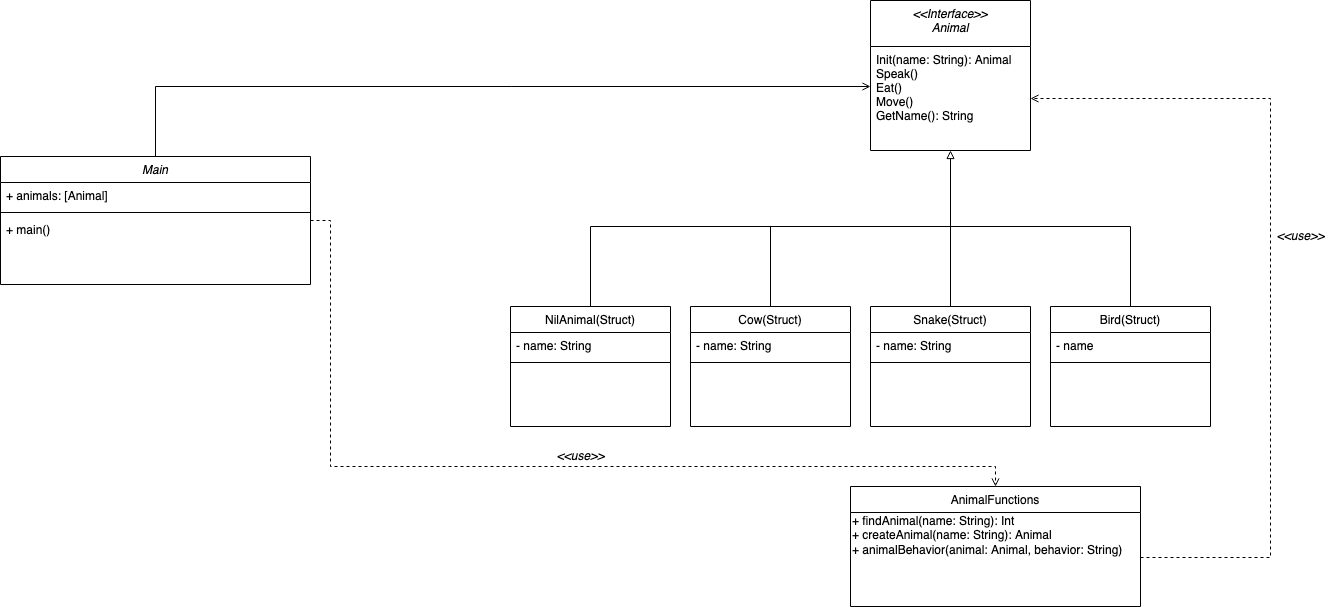

The diagram above was exported from draw.io. Its source (the exported page's mxGraphModel, read from the mxfile embedded in the PNG):
<mxGraphModel dx="2681" dy="1076" grid="1" gridSize="10" guides="1" tooltips="1" connect="1" arrows="1" fold="1" page="1" pageScale="1" pageWidth="827" pageHeight="1169" math="0" shadow="0">
  <root>
    <mxCell id="WIyWlLk6GJQsqaUBKTNV-0" />
    <mxCell id="WIyWlLk6GJQsqaUBKTNV-1" parent="WIyWlLk6GJQsqaUBKTNV-0" />
    <mxCell id="M7gIbSZOOCr42tPzJJGg-35" style="edgeStyle=orthogonalEdgeStyle;rounded=0;orthogonalLoop=1;jettySize=auto;html=1;entryX=0.5;entryY=0;entryDx=0;entryDy=0;endArrow=open;endFill=0;dashed=1;" parent="WIyWlLk6GJQsqaUBKTNV-1" source="zkfFHV4jXpPFQw0GAbJ--0" target="M7gIbSZOOCr42tPzJJGg-31" edge="1">
      <mxGeometry relative="1" as="geometry">
        <Array as="points">
          <mxPoint x="300" y="334" />
          <mxPoint x="300" y="580" />
          <mxPoint x="965" y="580" />
        </Array>
      </mxGeometry>
    </mxCell>
    <mxCell id="zkfFHV4jXpPFQw0GAbJ--0" value="Main" style="swimlane;fontStyle=2;align=center;verticalAlign=top;childLayout=stackLayout;horizontal=1;startSize=26;horizontalStack=0;resizeParent=1;resizeLast=0;collapsible=1;marginBottom=0;rounded=0;shadow=0;strokeWidth=1;" parent="WIyWlLk6GJQsqaUBKTNV-1" vertex="1">
      <mxGeometry x="-30" y="270" width="310" height="128" as="geometry">
        <mxRectangle x="230" y="140" width="160" height="26" as="alternateBounds" />
      </mxGeometry>
    </mxCell>
    <mxCell id="zkfFHV4jXpPFQw0GAbJ--1" value="+ animals: [Animal]" style="text;align=left;verticalAlign=top;spacingLeft=4;spacingRight=4;overflow=hidden;rotatable=0;points=[[0,0.5],[1,0.5]];portConstraint=eastwest;" parent="zkfFHV4jXpPFQw0GAbJ--0" vertex="1">
      <mxGeometry y="26" width="310" height="26" as="geometry" />
    </mxCell>
    <mxCell id="zkfFHV4jXpPFQw0GAbJ--4" value="" style="line;html=1;strokeWidth=1;align=left;verticalAlign=middle;spacingTop=-1;spacingLeft=3;spacingRight=3;rotatable=0;labelPosition=right;points=[];portConstraint=eastwest;" parent="zkfFHV4jXpPFQw0GAbJ--0" vertex="1">
      <mxGeometry y="52" width="310" height="8" as="geometry" />
    </mxCell>
    <mxCell id="zkfFHV4jXpPFQw0GAbJ--5" value="+ main()" style="text;align=left;verticalAlign=top;spacingLeft=4;spacingRight=4;overflow=hidden;rotatable=0;points=[[0,0.5],[1,0.5]];portConstraint=eastwest;" parent="zkfFHV4jXpPFQw0GAbJ--0" vertex="1">
      <mxGeometry y="60" width="310" height="68" as="geometry" />
    </mxCell>
    <mxCell id="zkfFHV4jXpPFQw0GAbJ--17" value="&lt;&lt;Interface&gt;&gt;&#10;Animal&#10;" style="swimlane;fontStyle=2;align=center;verticalAlign=top;childLayout=stackLayout;horizontal=1;startSize=46;horizontalStack=0;resizeParent=1;resizeLast=0;collapsible=1;marginBottom=0;rounded=0;shadow=0;strokeWidth=1;" parent="WIyWlLk6GJQsqaUBKTNV-1" vertex="1">
      <mxGeometry x="840" y="114" width="160" height="150" as="geometry">
        <mxRectangle x="550" y="140" width="160" height="26" as="alternateBounds" />
      </mxGeometry>
    </mxCell>
    <mxCell id="zkfFHV4jXpPFQw0GAbJ--24" value="Init(name: String): Animal&#10;Speak()&#10;Eat()&#10;Move()&#10;GetName(): String&#10;" style="text;align=left;verticalAlign=top;spacingLeft=4;spacingRight=4;overflow=hidden;rotatable=0;points=[[0,0.5],[1,0.5]];portConstraint=eastwest;" parent="zkfFHV4jXpPFQw0GAbJ--17" vertex="1">
      <mxGeometry y="46" width="160" height="104" as="geometry" />
    </mxCell>
    <mxCell id="zkfFHV4jXpPFQw0GAbJ--26" value="" style="endArrow=open;shadow=0;strokeWidth=1;rounded=0;endFill=1;edgeStyle=elbowEdgeStyle;elbow=vertical;" parent="WIyWlLk6GJQsqaUBKTNV-1" source="zkfFHV4jXpPFQw0GAbJ--0" target="zkfFHV4jXpPFQw0GAbJ--17" edge="1">
      <mxGeometry x="0.5" y="41" relative="1" as="geometry">
        <mxPoint x="380" y="192" as="sourcePoint" />
        <mxPoint x="540" y="192" as="targetPoint" />
        <mxPoint x="-40" y="32" as="offset" />
        <Array as="points">
          <mxPoint x="520" y="200" />
        </Array>
      </mxGeometry>
    </mxCell>
    <mxCell id="M7gIbSZOOCr42tPzJJGg-11" style="edgeStyle=orthogonalEdgeStyle;rounded=0;orthogonalLoop=1;jettySize=auto;html=1;exitX=0.5;exitY=0;exitDx=0;exitDy=0;entryX=0.5;entryY=1;entryDx=0;entryDy=0;endArrow=block;endFill=0;" parent="WIyWlLk6GJQsqaUBKTNV-1" source="M7gIbSZOOCr42tPzJJGg-2" target="zkfFHV4jXpPFQw0GAbJ--17" edge="1">
      <mxGeometry relative="1" as="geometry">
        <Array as="points">
          <mxPoint x="740" y="340" />
          <mxPoint x="920" y="340" />
        </Array>
      </mxGeometry>
    </mxCell>
    <mxCell id="M7gIbSZOOCr42tPzJJGg-2" value="Cow(Struct)" style="swimlane;fontStyle=0;align=center;verticalAlign=top;childLayout=stackLayout;horizontal=1;startSize=26;horizontalStack=0;resizeParent=1;resizeLast=0;collapsible=1;marginBottom=0;rounded=0;shadow=0;strokeWidth=1;" parent="WIyWlLk6GJQsqaUBKTNV-1" vertex="1">
      <mxGeometry x="660" y="420" width="160" height="120" as="geometry">
        <mxRectangle x="340" y="380" width="170" height="26" as="alternateBounds" />
      </mxGeometry>
    </mxCell>
    <mxCell id="M7gIbSZOOCr42tPzJJGg-3" value="- name: String" style="text;align=left;verticalAlign=top;spacingLeft=4;spacingRight=4;overflow=hidden;rotatable=0;points=[[0,0.5],[1,0.5]];portConstraint=eastwest;" parent="M7gIbSZOOCr42tPzJJGg-2" vertex="1">
      <mxGeometry y="26" width="160" height="26" as="geometry" />
    </mxCell>
    <mxCell id="M7gIbSZOOCr42tPzJJGg-4" value="" style="line;html=1;strokeWidth=1;align=left;verticalAlign=middle;spacingTop=-1;spacingLeft=3;spacingRight=3;rotatable=0;labelPosition=right;points=[];portConstraint=eastwest;" parent="M7gIbSZOOCr42tPzJJGg-2" vertex="1">
      <mxGeometry y="52" width="160" height="8" as="geometry" />
    </mxCell>
    <mxCell id="M7gIbSZOOCr42tPzJJGg-29" style="edgeStyle=orthogonalEdgeStyle;rounded=0;orthogonalLoop=1;jettySize=auto;html=1;endArrow=none;endFill=0;" parent="WIyWlLk6GJQsqaUBKTNV-1" source="M7gIbSZOOCr42tPzJJGg-21" edge="1">
      <mxGeometry relative="1" as="geometry">
        <mxPoint x="920" y="330" as="targetPoint" />
      </mxGeometry>
    </mxCell>
    <mxCell id="M7gIbSZOOCr42tPzJJGg-21" value="Snake(Struct)" style="swimlane;fontStyle=0;align=center;verticalAlign=top;childLayout=stackLayout;horizontal=1;startSize=26;horizontalStack=0;resizeParent=1;resizeLast=0;collapsible=1;marginBottom=0;rounded=0;shadow=0;strokeWidth=1;" parent="WIyWlLk6GJQsqaUBKTNV-1" vertex="1">
      <mxGeometry x="840" y="420" width="160" height="120" as="geometry">
        <mxRectangle x="340" y="380" width="170" height="26" as="alternateBounds" />
      </mxGeometry>
    </mxCell>
    <mxCell id="M7gIbSZOOCr42tPzJJGg-22" value="- name: String" style="text;align=left;verticalAlign=top;spacingLeft=4;spacingRight=4;overflow=hidden;rotatable=0;points=[[0,0.5],[1,0.5]];portConstraint=eastwest;" parent="M7gIbSZOOCr42tPzJJGg-21" vertex="1">
      <mxGeometry y="26" width="160" height="26" as="geometry" />
    </mxCell>
    <mxCell id="M7gIbSZOOCr42tPzJJGg-23" value="" style="line;html=1;strokeWidth=1;align=left;verticalAlign=middle;spacingTop=-1;spacingLeft=3;spacingRight=3;rotatable=0;labelPosition=right;points=[];portConstraint=eastwest;" parent="M7gIbSZOOCr42tPzJJGg-21" vertex="1">
      <mxGeometry y="52" width="160" height="8" as="geometry" />
    </mxCell>
    <mxCell id="M7gIbSZOOCr42tPzJJGg-30" style="edgeStyle=orthogonalEdgeStyle;rounded=0;orthogonalLoop=1;jettySize=auto;html=1;endArrow=none;endFill=0;" parent="WIyWlLk6GJQsqaUBKTNV-1" source="M7gIbSZOOCr42tPzJJGg-25" edge="1">
      <mxGeometry relative="1" as="geometry">
        <mxPoint x="920" y="320" as="targetPoint" />
        <Array as="points">
          <mxPoint x="1100" y="340" />
          <mxPoint x="920" y="340" />
        </Array>
      </mxGeometry>
    </mxCell>
    <mxCell id="M7gIbSZOOCr42tPzJJGg-25" value="Bird(Struct)" style="swimlane;fontStyle=0;align=center;verticalAlign=top;childLayout=stackLayout;horizontal=1;startSize=26;horizontalStack=0;resizeParent=1;resizeLast=0;collapsible=1;marginBottom=0;rounded=0;shadow=0;strokeWidth=1;" parent="WIyWlLk6GJQsqaUBKTNV-1" vertex="1">
      <mxGeometry x="1020" y="420" width="160" height="120" as="geometry">
        <mxRectangle x="340" y="380" width="170" height="26" as="alternateBounds" />
      </mxGeometry>
    </mxCell>
    <mxCell id="M7gIbSZOOCr42tPzJJGg-26" value="- name" style="text;align=left;verticalAlign=top;spacingLeft=4;spacingRight=4;overflow=hidden;rotatable=0;points=[[0,0.5],[1,0.5]];portConstraint=eastwest;" parent="M7gIbSZOOCr42tPzJJGg-25" vertex="1">
      <mxGeometry y="26" width="160" height="26" as="geometry" />
    </mxCell>
    <mxCell id="M7gIbSZOOCr42tPzJJGg-27" value="" style="line;html=1;strokeWidth=1;align=left;verticalAlign=middle;spacingTop=-1;spacingLeft=3;spacingRight=3;rotatable=0;labelPosition=right;points=[];portConstraint=eastwest;" parent="M7gIbSZOOCr42tPzJJGg-25" vertex="1">
      <mxGeometry y="52" width="160" height="8" as="geometry" />
    </mxCell>
    <mxCell id="M7gIbSZOOCr42tPzJJGg-31" value="AnimalFunctions" style="swimlane;fontStyle=0;align=center;verticalAlign=top;childLayout=stackLayout;horizontal=1;startSize=26;horizontalStack=0;resizeParent=1;resizeLast=0;collapsible=1;marginBottom=0;rounded=0;shadow=0;strokeWidth=1;" parent="WIyWlLk6GJQsqaUBKTNV-1" vertex="1">
      <mxGeometry x="820" y="600" width="290" height="120" as="geometry">
        <mxRectangle x="340" y="380" width="170" height="26" as="alternateBounds" />
      </mxGeometry>
    </mxCell>
    <mxCell id="M7gIbSZOOCr42tPzJJGg-34" value="+ findAnimal(name: String): Int&lt;br&gt;+ createAnimal(name: String): Animal&lt;br&gt;+ animalBehavior(animal: Animal, behavior: String)&lt;div&gt;&lt;br&gt;&lt;/div&gt;&lt;div&gt;&lt;br&gt;&lt;br&gt;&lt;/div&gt;" style="text;html=1;align=left;verticalAlign=middle;resizable=0;points=[];autosize=1;" parent="M7gIbSZOOCr42tPzJJGg-31" vertex="1">
      <mxGeometry y="26" width="290" height="90" as="geometry" />
    </mxCell>
    <mxCell id="M7gIbSZOOCr42tPzJJGg-36" value="&amp;lt;&amp;lt;use&amp;gt;&amp;gt;" style="text;html=1;align=center;verticalAlign=middle;resizable=0;points=[];autosize=1;fontStyle=2" parent="WIyWlLk6GJQsqaUBKTNV-1" vertex="1">
      <mxGeometry x="520" y="560" width="60" height="20" as="geometry" />
    </mxCell>
    <mxCell id="M7gIbSZOOCr42tPzJJGg-38" style="edgeStyle=orthogonalEdgeStyle;rounded=0;orthogonalLoop=1;jettySize=auto;html=1;dashed=1;endArrow=open;endFill=0;" parent="WIyWlLk6GJQsqaUBKTNV-1" source="M7gIbSZOOCr42tPzJJGg-34" target="zkfFHV4jXpPFQw0GAbJ--24" edge="1">
      <mxGeometry relative="1" as="geometry">
        <Array as="points">
          <mxPoint x="1240" y="671" />
          <mxPoint x="1240" y="212" />
        </Array>
      </mxGeometry>
    </mxCell>
    <mxCell id="M7gIbSZOOCr42tPzJJGg-39" value="&amp;lt;&amp;lt;use&amp;gt;&amp;gt;" style="text;html=1;align=center;verticalAlign=middle;resizable=0;points=[];autosize=1;fontStyle=2" parent="WIyWlLk6GJQsqaUBKTNV-1" vertex="1">
      <mxGeometry x="1240" y="340" width="60" height="20" as="geometry" />
    </mxCell>
    <mxCell id="M7gIbSZOOCr42tPzJJGg-43" style="edgeStyle=orthogonalEdgeStyle;rounded=0;orthogonalLoop=1;jettySize=auto;html=1;endArrow=none;endFill=0;" parent="WIyWlLk6GJQsqaUBKTNV-1" source="M7gIbSZOOCr42tPzJJGg-40" edge="1">
      <mxGeometry relative="1" as="geometry">
        <mxPoint x="780" y="340" as="targetPoint" />
        <Array as="points">
          <mxPoint x="560" y="340" />
        </Array>
      </mxGeometry>
    </mxCell>
    <mxCell id="M7gIbSZOOCr42tPzJJGg-40" value="NilAnimal(Struct)" style="swimlane;fontStyle=0;align=center;verticalAlign=top;childLayout=stackLayout;horizontal=1;startSize=26;horizontalStack=0;resizeParent=1;resizeLast=0;collapsible=1;marginBottom=0;rounded=0;shadow=0;strokeWidth=1;" parent="WIyWlLk6GJQsqaUBKTNV-1" vertex="1">
      <mxGeometry x="480" y="420" width="160" height="120" as="geometry">
        <mxRectangle x="340" y="380" width="170" height="26" as="alternateBounds" />
      </mxGeometry>
    </mxCell>
    <mxCell id="M7gIbSZOOCr42tPzJJGg-41" value="- name: String" style="text;align=left;verticalAlign=top;spacingLeft=4;spacingRight=4;overflow=hidden;rotatable=0;points=[[0,0.5],[1,0.5]];portConstraint=eastwest;" parent="M7gIbSZOOCr42tPzJJGg-40" vertex="1">
      <mxGeometry y="26" width="160" height="26" as="geometry" />
    </mxCell>
    <mxCell id="M7gIbSZOOCr42tPzJJGg-42" value="" style="line;html=1;strokeWidth=1;align=left;verticalAlign=middle;spacingTop=-1;spacingLeft=3;spacingRight=3;rotatable=0;labelPosition=right;points=[];portConstraint=eastwest;" parent="M7gIbSZOOCr42tPzJJGg-40" vertex="1">
      <mxGeometry y="52" width="160" height="8" as="geometry" />
    </mxCell>
  </root>
</mxGraphModel>